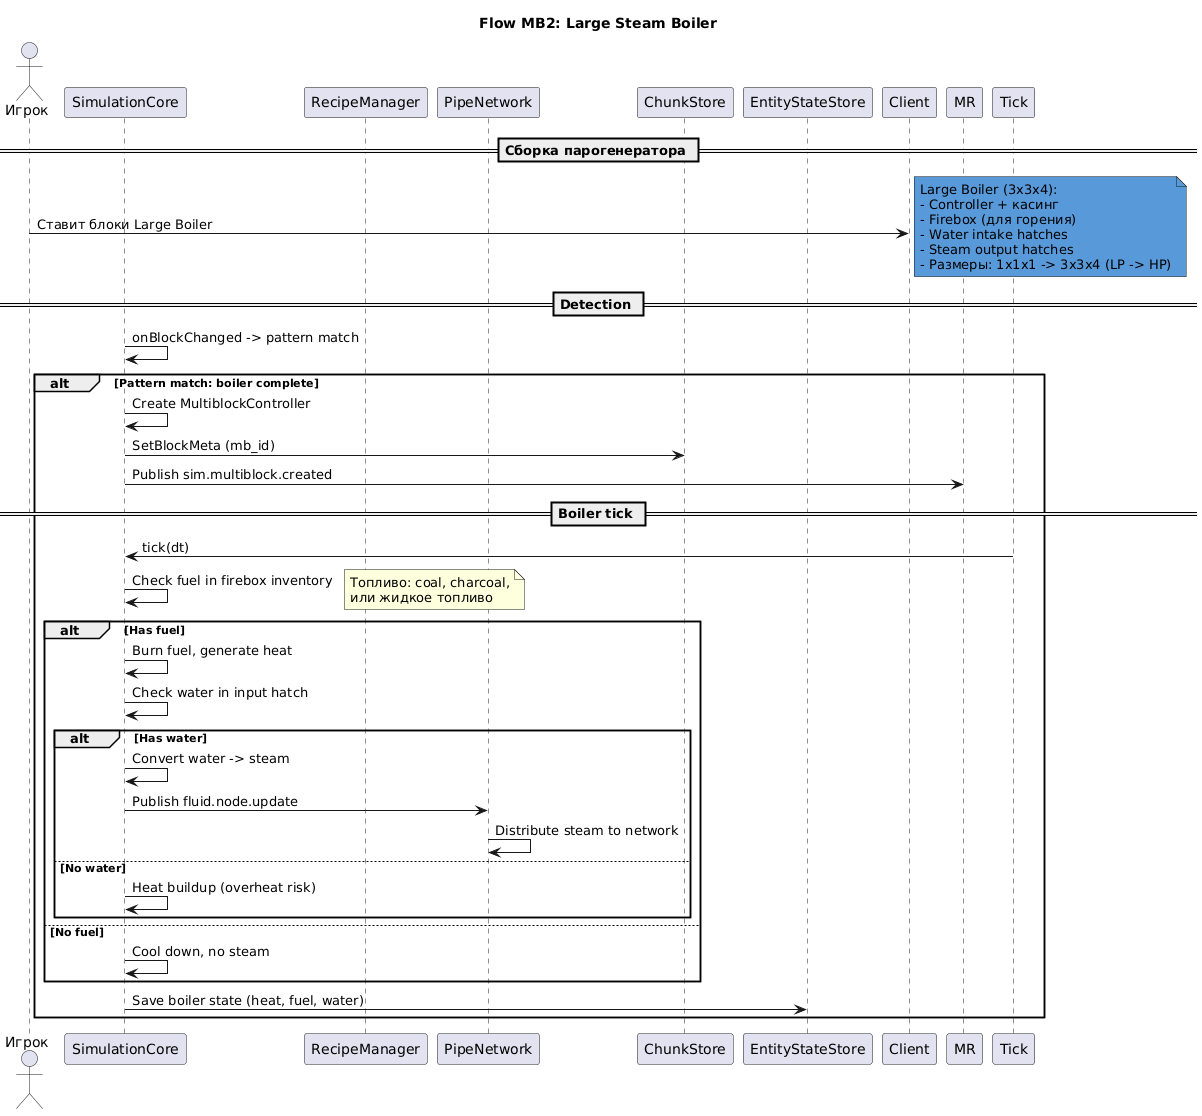

The diagram above was rendered by PlantUML. Its source (embedded in the PNG):
@startuml multiblock-large-boiler
title **Flow MB2: Large Steam Boiler**

actor "Игрок" as Player
participant "SimulationCore" as Sim
participant "RecipeManager" as RM
participant "PipeNetwork" as PN
participant "ChunkStore" as CS
participant "EntityStateStore" as ESS

== Сборка парогенератора ==

Player -> Client: Ставит блоки Large Boiler

note right #5899DA
  Large Boiler (3x3x4):
  - Controller + касинг
  - Firebox (для горения)
  - Water intake hatches
  - Steam output hatches
  - Размеры: 1x1x1 -> 3x3x4 (LP -> HP)
end note

== Detection ==

Sim -> Sim: onBlockChanged -> pattern match

alt Pattern match: boiler complete
    Sim -> Sim: Create MultiblockController
    Sim -> CS: SetBlockMeta (mb_id)
    Sim -> MR: Publish sim.multiblock.created

    == Boiler tick ==

    Tick -> Sim: tick(dt)

    Sim -> Sim: Check fuel in firebox inventory
    note right: Топливо: coal, charcoal,\nили жидкое топливо

    alt Has fuel
        Sim -> Sim: Burn fuel, generate heat
        Sim -> Sim: Check water in input hatch

        alt Has water
            Sim -> Sim: Convert water -> steam
            Sim -> PN: Publish fluid.node.update
            PN -> PN: Distribute steam to network
        else No water
            Sim -> Sim: Heat buildup (overheat risk)
        end
    else No fuel
        Sim -> Sim: Cool down, no steam
    end

    Sim -> ESS: Save boiler state (heat, fuel, water)
end

@enduml